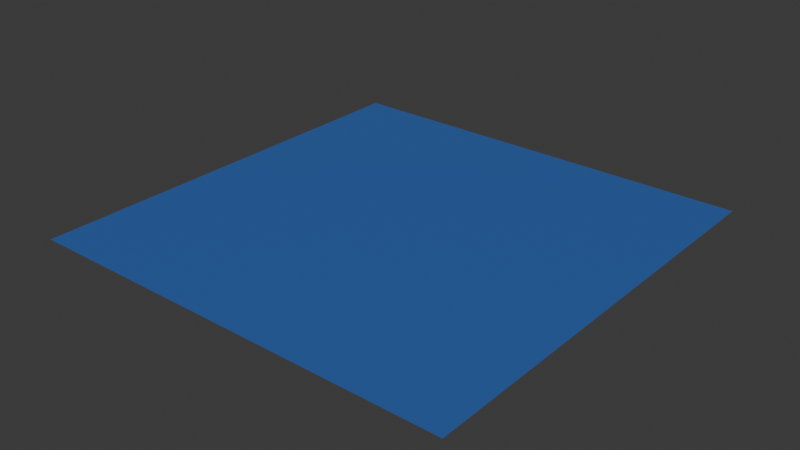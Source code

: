 # Source: water.blend  (saved by Blender 4.2.66; exported with 4.5.12 LTS)
import bpy
from mathutils import Matrix  # noqa: F401  (used for matrix-valued properties, if any)

bpy.ops.wm.read_factory_settings(use_empty=True)
scene = bpy.context.scene
scene.name = 'Scene'

# ---- collections
col_collection = bpy.data.collections.new('Collection'); scene.collection.children.link(col_collection)

# ---- materials (node trees are filled in below, after node groups)
mat_water = bpy.data.materials.new('water')
mat_water.diffuse_color = (0.02477, 0.1727, 0.8003, 1.0)

# ---- material node trees
mat_water.use_nodes = True; mat_water.node_tree.nodes.clear()
_N = mat_water.node_tree.nodes; _L = mat_water.node_tree.links
n0 = _N.new('ShaderNodeBsdfPrincipled'); n0.name = 'Principled BSDF'; n0.location = (10, 300)
n0.inputs[0].default_value = (0.0, 0.1681, 0.7284, 1.0)
n0.inputs[4].default_value = 0.5333
n1 = _N.new('ShaderNodeOutputMaterial'); n1.name = 'Material Output'; n1.location = (300, 300)
_L.new(n0.outputs[0], n1.inputs[0])
n1.is_active_output = True

# ---- world
world_world = bpy.data.worlds.new('World'); scene.world = world_world
world_world.use_nodes = True; world_world.node_tree.nodes.clear()
_N = world_world.node_tree.nodes; _L = world_world.node_tree.links
n0 = _N.new('ShaderNodeOutputWorld'); n0.name = 'World Output'; n0.location = (300, 300)
n1 = _N.new('ShaderNodeBackground'); n1.name = 'Background'; n1.location = (10, 300)
n1.inputs[0].default_value = (0.05088, 0.05088, 0.05088, 1.0)
_L.new(n1.outputs[0], n0.inputs[0])
n0.is_active_output = True
world_world.color = (0.05088, 0.05088, 0.05088)
world_world.sun_shadow_jitter_overblur = 0.0

# ---- meshes
me_plane = bpy.data.meshes.new('Plane')
me_plane.from_pydata([(-1.0, -1.0, 0.0), (1.0, -1.0, 0.0), (-1.0, 1.0, 0.0), (1.0, 1.0, 0.0)], [], [(0, 1, 3, 2)])
_uv = me_plane.uv_layers.new(name='UVMap')
_uv.uv.foreach_set('vector', [0.0, 0.0, 1.0, 0.0, 1.0, 1.0, 0.0, 1.0])
me_plane.materials.append(mat_water)
me_plane.update()

# ---- objects
ob_plane = bpy.data.objects.new('Plane', me_plane)

# ---- transforms, parenting, visibility, modifiers, constraints
ob_plane.location = (0.0, 0.0, 0.0)

# ---- collection membership
col_collection.objects.link(ob_plane)

# ---- scene / render settings (as saved in the file)
scene.frame_start = 1; scene.frame_end = 250; scene.frame_set(1)
scene.render.engine = 'BLENDER_EEVEE_NEXT'
bpy.context.view_layer.update()

# ---- added for rendering (the .blend has no active camera and no usable light): camera, sun
cam_auto = bpy.data.cameras.new('AutoCamera')
cam_auto.lens = 50.0
cam_auto.sensor_width = 36.0
cam_auto.clip_end = 1000.0
ob_auto_camera = bpy.data.objects.new('AutoCamera', cam_auto)
scene.collection.objects.link(ob_auto_camera)
ob_auto_camera.location = (2.61693, -3.14032, 2.09354)
ob_auto_camera.rotation_euler = (1.09748, -7.21219e-08, 0.694738)
scene.camera = ob_auto_camera
light_auto_sun = bpy.data.lights.new('AutoSun', 'SUN')
light_auto_sun.energy = 3.0
light_auto_sun.angle = 0.0523599
ob_auto_sun = bpy.data.objects.new('AutoSun', light_auto_sun)
scene.collection.objects.link(ob_auto_sun)
ob_auto_sun.rotation_euler = (0.872665, 0.174533, 0.523599)
bpy.context.view_layer.update()
